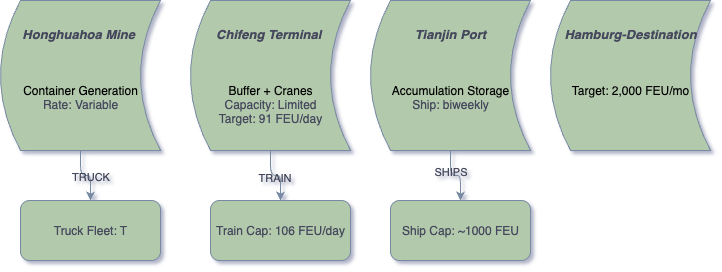

The diagram above was exported from draw.io. Its source (the exported page's mxGraphModel, read from the mxfile embedded in the PNG):
<mxGraphModel dx="976" dy="588" grid="1" gridSize="10" guides="1" tooltips="1" connect="1" arrows="1" fold="1" page="1" pageScale="1" pageWidth="850" pageHeight="1100" background="#CCFFCC" math="0" shadow="1" adaptiveColors="auto">
  <root>
    <mxCell id="0" />
    <mxCell id="1" parent="0" />
    <mxCell id="UY1bTg8tgOlr43ubI9zb-17" value="" style="edgeStyle=orthogonalEdgeStyle;rounded=1;orthogonalLoop=1;jettySize=auto;html=1;labelBackgroundColor=none;strokeColor=#788AA3;fontColor=default;" edge="1" parent="1" source="UY1bTg8tgOlr43ubI9zb-6" target="UY1bTg8tgOlr43ubI9zb-14">
      <mxGeometry relative="1" as="geometry" />
    </mxCell>
    <mxCell id="UY1bTg8tgOlr43ubI9zb-18" value="TRUCK" style="edgeLabel;html=1;align=center;verticalAlign=middle;resizable=0;points=[];rounded=1;labelBackgroundColor=none;fontColor=#46495D;" vertex="1" connectable="0" parent="UY1bTg8tgOlr43ubI9zb-17">
      <mxGeometry x="0.1333" relative="1" as="geometry">
        <mxPoint as="offset" />
      </mxGeometry>
    </mxCell>
    <mxCell id="UY1bTg8tgOlr43ubI9zb-6" value="&lt;div&gt;&lt;br&gt;&lt;/div&gt;&lt;div&gt;&lt;br&gt;&lt;/div&gt;&lt;div&gt;&lt;br&gt;&lt;/div&gt;&lt;div&gt;&lt;span style=&quot;background-color: transparent; color: light-dark(rgb(0, 0, 0), rgb(255, 255, 255));&quot;&gt;Container Generation&lt;/span&gt;&lt;/div&gt;&lt;div&gt;Rate: Variable&lt;/div&gt;" style="shape=dataStorage;whiteSpace=wrap;html=1;fixedSize=1;rounded=1;labelBackgroundColor=none;fillColor=#B2C9AB;strokeColor=#788AA3;fontColor=#46495D;" vertex="1" parent="1">
      <mxGeometry x="90" y="150" width="160" height="150" as="geometry" />
    </mxCell>
    <mxCell id="UY1bTg8tgOlr43ubI9zb-19" value="" style="edgeStyle=orthogonalEdgeStyle;rounded=1;orthogonalLoop=1;jettySize=auto;html=1;labelBackgroundColor=none;strokeColor=#788AA3;fontColor=default;" edge="1" parent="1" source="UY1bTg8tgOlr43ubI9zb-11" target="UY1bTg8tgOlr43ubI9zb-15">
      <mxGeometry relative="1" as="geometry" />
    </mxCell>
    <mxCell id="UY1bTg8tgOlr43ubI9zb-20" value="TRAIN" style="edgeLabel;html=1;align=center;verticalAlign=middle;resizable=0;points=[];rounded=1;labelBackgroundColor=none;fontColor=#46495D;" vertex="1" connectable="0" parent="UY1bTg8tgOlr43ubI9zb-19">
      <mxGeometry x="-0.0667" y="-1" relative="1" as="geometry">
        <mxPoint as="offset" />
      </mxGeometry>
    </mxCell>
    <mxCell id="UY1bTg8tgOlr43ubI9zb-11" value="&lt;div&gt;&lt;br&gt;&lt;/div&gt;&lt;div&gt;&lt;br&gt;&lt;/div&gt;&lt;div&gt;&lt;br&gt;&lt;/div&gt;&lt;div&gt;&lt;br&gt;&lt;/div&gt;&lt;div&gt;&lt;span style=&quot;background-color: transparent; color: light-dark(rgb(0, 0, 0), rgb(255, 255, 255));&quot;&gt;Buffer + Cranes&lt;/span&gt;&lt;/div&gt;&lt;div&gt;Capacity: Limited&lt;/div&gt;&lt;div&gt;Target: 91 FEU/day&lt;/div&gt;" style="shape=dataStorage;whiteSpace=wrap;html=1;fixedSize=1;rounded=1;labelBackgroundColor=none;fillColor=#B2C9AB;strokeColor=#788AA3;fontColor=#46495D;" vertex="1" parent="1">
      <mxGeometry x="280" y="150" width="160" height="150" as="geometry" />
    </mxCell>
    <mxCell id="UY1bTg8tgOlr43ubI9zb-22" value="" style="edgeStyle=orthogonalEdgeStyle;rounded=1;orthogonalLoop=1;jettySize=auto;html=1;labelBackgroundColor=none;strokeColor=#788AA3;fontColor=default;" edge="1" parent="1" source="UY1bTg8tgOlr43ubI9zb-12" target="UY1bTg8tgOlr43ubI9zb-16">
      <mxGeometry relative="1" as="geometry" />
    </mxCell>
    <mxCell id="UY1bTg8tgOlr43ubI9zb-23" value="SHIPS" style="edgeLabel;html=1;align=center;verticalAlign=middle;resizable=0;points=[];rounded=1;labelBackgroundColor=none;fontColor=#46495D;" vertex="1" connectable="0" parent="UY1bTg8tgOlr43ubI9zb-22">
      <mxGeometry x="-0.3333" y="-1" relative="1" as="geometry">
        <mxPoint as="offset" />
      </mxGeometry>
    </mxCell>
    <mxCell id="UY1bTg8tgOlr43ubI9zb-12" value="&lt;div&gt;&lt;br&gt;&lt;/div&gt;&lt;div&gt;&lt;br&gt;&lt;/div&gt;&lt;div&gt;&lt;br&gt;&lt;/div&gt;&lt;div&gt;&lt;span style=&quot;background-color: transparent; color: light-dark(rgb(0, 0, 0), rgb(255, 255, 255));&quot;&gt;Accumulation Storage&lt;/span&gt;&lt;/div&gt;&lt;div&gt;Ship: biweekly&lt;/div&gt;" style="shape=dataStorage;whiteSpace=wrap;html=1;fixedSize=1;rounded=1;labelBackgroundColor=none;fillColor=#B2C9AB;strokeColor=#788AA3;fontColor=#46495D;" vertex="1" parent="1">
      <mxGeometry x="460" y="150" width="160" height="150" as="geometry" />
    </mxCell>
    <mxCell id="UY1bTg8tgOlr43ubI9zb-13" value="&lt;div&gt;&lt;br&gt;&lt;/div&gt;&lt;div&gt;&lt;br&gt;&lt;/div&gt;&lt;div&gt;&lt;span style=&quot;background-color: transparent; color: light-dark(rgb(0, 0, 0), rgb(255, 255, 255));&quot;&gt;Target:&amp;nbsp;&lt;/span&gt;&lt;span style=&quot;background-color: transparent; color: light-dark(rgb(0, 0, 0), rgb(255, 255, 255));&quot;&gt;2,000 FEU/mo&lt;/span&gt;&lt;/div&gt;" style="shape=dataStorage;whiteSpace=wrap;html=1;fixedSize=1;rounded=1;labelBackgroundColor=none;fillColor=#B2C9AB;strokeColor=#788AA3;fontColor=#46495D;" vertex="1" parent="1">
      <mxGeometry x="640" y="150" width="160" height="150" as="geometry" />
    </mxCell>
    <mxCell id="UY1bTg8tgOlr43ubI9zb-14" value="Truck Fleet: T" style="rounded=1;whiteSpace=wrap;html=1;labelBackgroundColor=none;fillColor=#B2C9AB;strokeColor=#788AA3;fontColor=#46495D;" vertex="1" parent="1">
      <mxGeometry x="110" y="350" width="140" height="60" as="geometry" />
    </mxCell>
    <mxCell id="UY1bTg8tgOlr43ubI9zb-15" value="Train Cap: 106 FEU/day" style="rounded=1;whiteSpace=wrap;html=1;labelBackgroundColor=none;fillColor=#B2C9AB;strokeColor=#788AA3;fontColor=#46495D;" vertex="1" parent="1">
      <mxGeometry x="300" y="350" width="140" height="60" as="geometry" />
    </mxCell>
    <mxCell id="UY1bTg8tgOlr43ubI9zb-16" value="Ship Cap: ~1000 FEU" style="rounded=1;whiteSpace=wrap;html=1;labelBackgroundColor=none;fillColor=#B2C9AB;strokeColor=#788AA3;fontColor=#46495D;" vertex="1" parent="1">
      <mxGeometry x="480" y="350" width="140" height="60" as="geometry" />
    </mxCell>
    <mxCell id="UY1bTg8tgOlr43ubI9zb-24" value="&lt;div&gt;&lt;font style=&quot;font-size: 13px;&quot;&gt;&lt;i style=&quot;&quot;&gt;&lt;b&gt;Hamburg-Destination&lt;/b&gt;&lt;/i&gt;&lt;/font&gt;&lt;/div&gt;&lt;div&gt;&lt;br&gt;&lt;/div&gt;" style="rounded=1;whiteSpace=wrap;html=1;strokeColor=none;fillColor=none;labelBackgroundColor=none;fontColor=#46495D;" vertex="1" parent="1">
      <mxGeometry x="650" y="160" width="140" height="60" as="geometry" />
    </mxCell>
    <mxCell id="UY1bTg8tgOlr43ubI9zb-25" value="&lt;div&gt;&lt;b&gt;&lt;i&gt;&lt;font style=&quot;font-size: 13px;&quot;&gt;Tianjin Port&lt;/font&gt;&lt;/i&gt;&lt;/b&gt;&lt;div&gt;&lt;br&gt;&lt;/div&gt;&lt;/div&gt;" style="rounded=1;whiteSpace=wrap;html=1;strokeColor=none;labelBackgroundColor=none;fillColor=#B2C9AB;fontColor=#46495D;" vertex="1" parent="1">
      <mxGeometry x="480" y="160" width="120" height="60" as="geometry" />
    </mxCell>
    <mxCell id="UY1bTg8tgOlr43ubI9zb-26" value="&lt;div&gt;&lt;div&gt;&lt;div&gt;&lt;b&gt;&lt;i&gt;&lt;font style=&quot;font-size: 13px;&quot;&gt;Chifeng Terminal&amp;nbsp;&lt;/font&gt;&lt;/i&gt;&lt;/b&gt;&lt;/div&gt;&lt;div&gt;&lt;br&gt;&lt;/div&gt;&lt;/div&gt;&lt;/div&gt;" style="rounded=1;whiteSpace=wrap;html=1;strokeColor=none;labelBackgroundColor=none;fillColor=#B2C9AB;fontColor=#46495D;" vertex="1" parent="1">
      <mxGeometry x="300" y="160" width="120" height="60" as="geometry" />
    </mxCell>
    <mxCell id="UY1bTg8tgOlr43ubI9zb-27" value="&lt;b&gt;&lt;i&gt;&lt;font style=&quot;font-size: 13px;&quot;&gt;Honghuahoa Mine&amp;nbsp;&lt;/font&gt;&lt;/i&gt;&lt;/b&gt;&lt;div style=&quot;forced-color-adjust: none;&quot;&gt;&lt;br style=&quot;forced-color-adjust: none; color: rgb(0, 0, 0); font-family: Helvetica; font-size: 12px; font-style: normal; font-variant-ligatures: normal; font-variant-caps: normal; font-weight: 400; letter-spacing: normal; orphans: 2; text-align: center; text-indent: 0px; text-transform: none; widows: 2; word-spacing: 0px; -webkit-text-stroke-width: 0px; white-space: normal; background-color: rgb(236, 236, 236); text-decoration-thickness: initial; text-decoration-style: initial; text-decoration-color: initial;&quot;&gt;&lt;/div&gt;" style="rounded=1;whiteSpace=wrap;html=1;strokeColor=none;labelBackgroundColor=none;fillColor=#B2C9AB;fontColor=#46495D;" vertex="1" parent="1">
      <mxGeometry x="110" y="160" width="120" height="60" as="geometry" />
    </mxCell>
  </root>
</mxGraphModel>